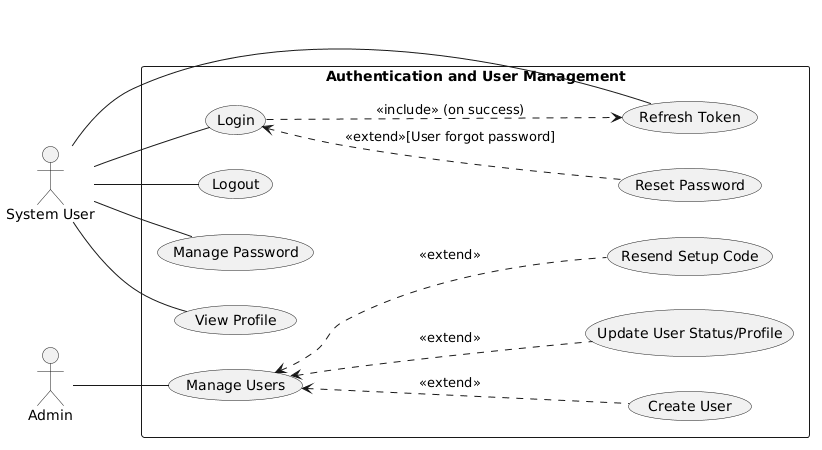

The diagram above was rendered by PlantUML. Its source (embedded in the PNG):
@startuml
left to right direction
skinparam packageStyle rectangle

actor "System User" as User
actor "Admin" as Admin

rectangle "Authentication and User Management" {
  usecase "Login" as Login
  usecase "Reset Password" as ResetPassword
  usecase "Refresh Token" as RefreshToken
  usecase "Logout" as Logout
  usecase "Manage Password" as ManagePassword
  usecase "View Profile" as ViewProfile
  usecase "Manage Users" as ManageUser
  usecase "Create User" as CreateUser
  usecase "Update User Status/Profile" as UpdateUserStatus
  usecase "Resend Setup Code" as ResendCode
}

User -- Login
Login <.. ResetPassword : <<extend>>[User forgot password]

User -- RefreshToken
User -- Logout
User -- ManagePassword
User -- ViewProfile

Admin -- ManageUser
ManageUser <.. CreateUser : <<extend>>
ManageUser <.. UpdateUserStatus : <<extend>>
ManageUser <.. ResendCode : <<extend>>

Login ..> RefreshToken : <<include>> (on success)
@enduml